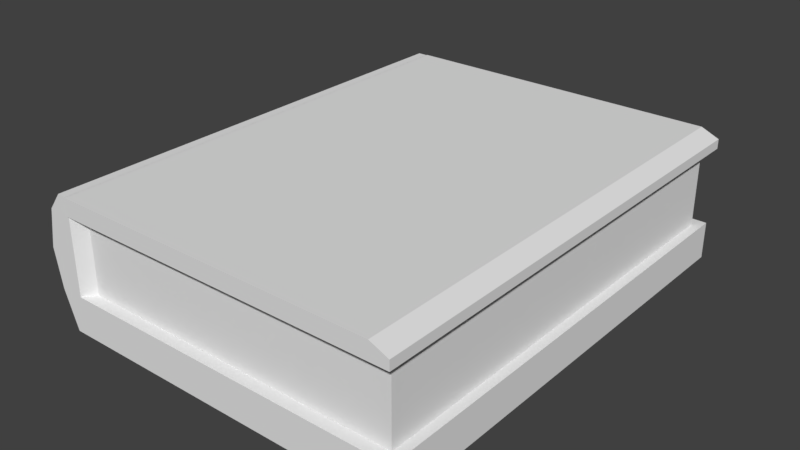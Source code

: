 # Source: book.blend  (saved by Blender 2.77.0; exported with 4.5.12 LTS)
import bpy
from mathutils import Matrix  # noqa: F401  (used for matrix-valued properties, if any)

bpy.ops.wm.read_factory_settings(use_empty=True)
scene = bpy.context.scene
scene.name = 'Scene'

# ---- collections
col_collection_1 = bpy.data.collections.new('Collection 1'); scene.collection.children.link(col_collection_1)

# ---- world
world_world = bpy.data.worlds.new('World'); scene.world = world_world
world_world.color = (0.05088, 0.05088, 0.05088)
world_world.use_sun_shadow = False
world_world.sun_shadow_jitter_overblur = 0.0
world_world.cycles.sampling_method = 'MANUAL'

# ---- meshes
me_cube_001 = bpy.data.meshes.new('Cube.001')
me_cube_001.from_pydata([(-0.925, -1.0, -1.0), (-1.0, -1.0, -0.5324), (-0.925, 1.0, -1.0), (-1.0, 1.0, -0.5324), (1.0, -1.0, -1.0), (0.9493, -0.9493, -0.5324), (1.0, 1.0, -1.0), (0.9493, 0.9493, -0.5324), (-0.8216, 0.9493, -0.5324), (-0.8724, 1.0, -1.0), (-0.8216, -0.9493, -0.5324), (-0.8724, -1.0, -1.0), (-0.8724, 1.0, -0.5324), (1.0, 1.0, -0.5324), (1.0, -1.0, -0.5324), (-0.8724, -1.0, -0.5324), (-1.0, -1.0, 0.4312), (-1.0, 1.0, 0.4312), (-0.8724, -1.0, 0.4312), (-0.8724, 1.0, 0.4312), (-0.8216, 0.9493, 0.4312), (0.9493, 0.9493, 0.4312), (0.9493, -0.9493, 0.4312), (-0.8216, -0.9493, 0.4312), (-0.8732, 1.005, 0.4312), (1.001, 1.005, 0.4312), (1.001, -1.005, 0.4312), (-0.8732, -1.005, 0.4312), (-0.9271, -1.0, 0.6478), (-0.9271, 1.0, 0.6478), (-0.8724, -1.0, 0.6478), (-0.8724, 1.0, 0.6478), (-0.8732, 1.005, 0.6478), (-0.8732, -1.005, 0.6478), (-0.8216, -0.9493, -0.05062), (0.9493, -0.9493, -0.05062), (-0.8216, 0.9493, -0.05062), (0.9493, 0.9493, -0.05062), (-0.8724, -1.0, -0.05062), (-1.037, -1.0, -0.05062), (-1.037, 1.0, -0.05062), (-0.8724, 1.0, -0.05062), (0.9032, 1.005, 0.6478), (1.001, 1.005, 0.5503), (1.001, -1.005, 0.5503), (0.9032, -1.005, 0.6478)], [], [(1, 3, 2, 0), (12, 13, 6, 9), (13, 14, 4, 6), (15, 1, 0, 11), (11, 9, 6, 4), (38, 34, 23, 18), (37, 36, 20, 21), (0, 2, 9, 11), (14, 15, 11, 4), (3, 12, 9, 2), (8, 7, 13, 12), (7, 5, 14, 13), (5, 10, 15, 14), (34, 35, 22, 23), (18, 19, 31, 30), (22, 21, 25, 26), (23, 20, 19, 18), (40, 39, 16, 17), (41, 40, 17, 19), (35, 37, 21, 22), (39, 38, 18, 16), (36, 41, 19, 20), (27, 26, 44, 45, 33), (23, 22, 26, 27), (21, 20, 24, 25), (20, 23, 27, 24), (30, 31, 29, 28), (26, 25, 43, 44), (16, 18, 30, 28), (24, 27, 33, 32), (25, 24, 32, 42, 43), (19, 17, 29, 31), (17, 16, 28, 29), (8, 12, 41, 36), (1, 15, 38, 39), (5, 7, 37, 35), (12, 3, 40, 41), (3, 1, 39, 40), (10, 5, 35, 34), (7, 8, 36, 37), (15, 10, 34, 38), (42, 45, 44, 43), (45, 42, 32, 33)])
me_cube_001.use_remesh_preserve_volume = False
me_cube_001.use_remesh_preserve_attributes = False
me_cube_001.use_mirror_vertex_groups = False
me_cube_001.update()

# ---- objects
ob_cube = bpy.data.objects.new('Cube', me_cube_001)

# ---- transforms, parenting, visibility, modifiers, constraints
ob_cube.location = (0.0, 0.0, 0.0)
ob_cube.scale = (0.6505, 0.828, 0.2822)
ob_cube.lineart.crease_threshold = 0.0

# ---- collection membership
col_collection_1.objects.link(ob_cube)

# ---- scene / render settings (as saved in the file)
scene.frame_start = 1; scene.frame_end = 250; scene.frame_set(1)
scene.render.engine = 'BLENDER_EEVEE_NEXT'
scene.render.resolution_percentage = 50
scene.render.dither_intensity = 0.0
scene.cycles.use_denoising = False
scene.cycles.samples = 128
scene.cycles.sampling_pattern = 'TABULATED_SOBOL'
scene.cycles.light_sampling_threshold = 0.0
scene.cycles.use_adaptive_sampling = False
scene.cycles.use_light_tree = False
scene.cycles.blur_glossy = 0.0
scene.cycles.sample_clamp_indirect = 0.0
scene.view_settings.view_transform = 'Standard'
bpy.context.view_layer.update()

# ---- added for rendering (the .blend has no active camera and no usable light): camera, sun
cam_auto = bpy.data.cameras.new('AutoCamera')
cam_auto.lens = 50.0
cam_auto.sensor_width = 36.0
cam_auto.clip_end = 1000.0
ob_auto_camera = bpy.data.objects.new('AutoCamera', cam_auto)
scene.collection.objects.link(ob_auto_camera)
ob_auto_camera.location = (2.00272, -2.41725, 1.56181)
ob_auto_camera.rotation_euler = (1.09748, -7.21219e-08, 0.694738)
scene.camera = ob_auto_camera
light_auto_sun = bpy.data.lights.new('AutoSun', 'SUN')
light_auto_sun.energy = 3.0
light_auto_sun.angle = 0.0523599
ob_auto_sun = bpy.data.objects.new('AutoSun', light_auto_sun)
scene.collection.objects.link(ob_auto_sun)
ob_auto_sun.rotation_euler = (0.872665, 0.174533, 0.523599)
bpy.context.view_layer.update()
